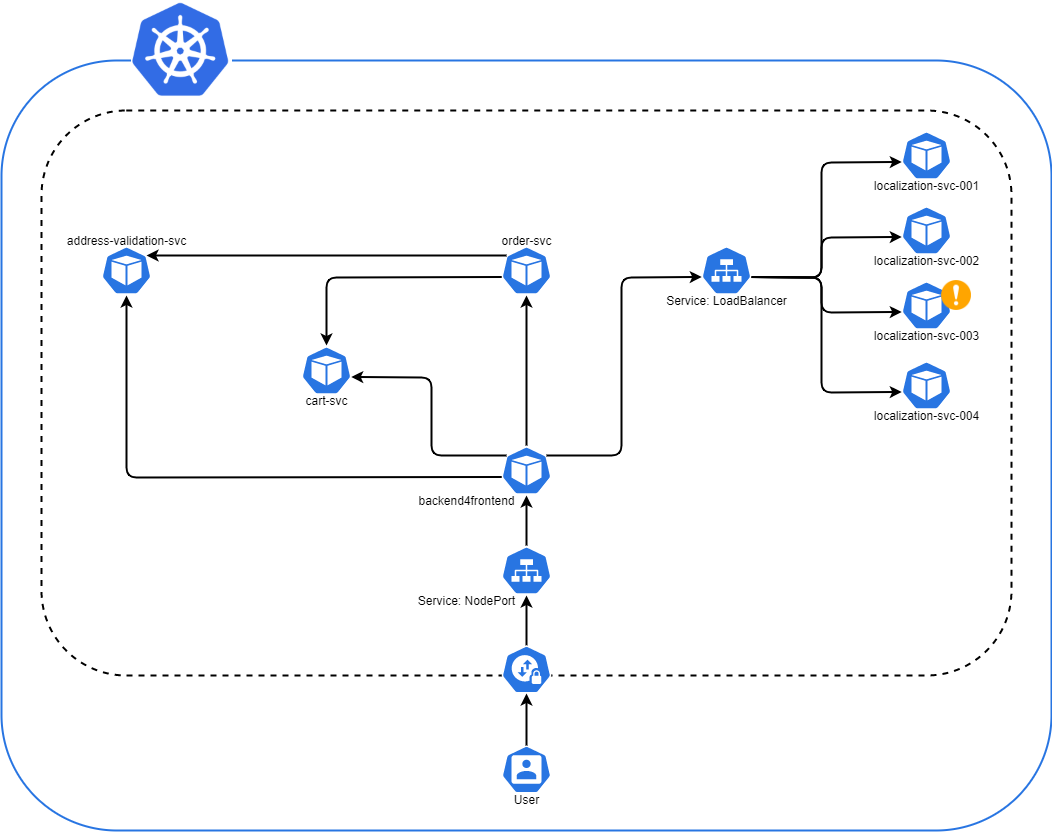

The diagram above was exported from draw.io. Its source (the exported page's mxGraphModel, read from the mxfile embedded in the PNG):
<mxGraphModel dx="1422" dy="924" grid="1" gridSize="10" guides="1" tooltips="1" connect="1" arrows="1" fold="1" page="1" pageScale="1" pageWidth="1169" pageHeight="827" math="0" shadow="0">
  <root>
    <mxCell id="0" />
    <mxCell id="1" parent="0" />
    <mxCell id="mCT56k5cqaSCgjo5j2c2-1" value="" style="rounded=1;whiteSpace=wrap;html=1;fillColor=none;strokeColor=#2875E2;strokeWidth=2;" parent="1" vertex="1">
      <mxGeometry x="100" y="130" width="1050" height="770" as="geometry" />
    </mxCell>
    <mxCell id="mCT56k5cqaSCgjo5j2c2-48" value="" style="rounded=1;whiteSpace=wrap;html=1;fillColor=none;strokeWidth=2;dashed=1;" parent="1" vertex="1">
      <mxGeometry x="140" y="180" width="970" height="565" as="geometry" />
    </mxCell>
    <mxCell id="mCT56k5cqaSCgjo5j2c2-35" value="" style="endArrow=classic;html=1;exitX=0.5;exitY=0;exitDx=0;exitDy=0;exitPerimeter=0;strokeWidth=2;entryX=0.5;entryY=1;entryDx=0;entryDy=0;entryPerimeter=0;" parent="1" source="mCT56k5cqaSCgjo5j2c2-8" target="mCT56k5cqaSCgjo5j2c2-18" edge="1">
      <mxGeometry width="50" height="50" relative="1" as="geometry">
        <mxPoint x="625" y="515" as="sourcePoint" />
        <mxPoint x="625" y="560" as="targetPoint" />
        <Array as="points" />
      </mxGeometry>
    </mxCell>
    <mxCell id="mCT56k5cqaSCgjo5j2c2-2" value="localization-svc-001" style="html=1;dashed=0;whitespace=wrap;fillColor=#2875E2;strokeColor=#ffffff;points=[[0.005,0.63,0],[0.1,0.2,0],[0.9,0.2,0],[0.5,0,0],[0.995,0.63,0],[0.72,0.99,0],[0.5,1,0],[0.28,0.99,0]];shape=mxgraph.kubernetes.icon;prIcon=pod;verticalAlign=middle;spacingTop=60;" parent="1" vertex="1">
      <mxGeometry x="1000" y="200" width="50" height="50" as="geometry" />
    </mxCell>
    <mxCell id="mCT56k5cqaSCgjo5j2c2-5" value="&lt;div&gt;localization-svc-002&lt;/div&gt;" style="html=1;dashed=0;whitespace=wrap;fillColor=#2875E2;strokeColor=#ffffff;points=[[0.005,0.63,0],[0.1,0.2,0],[0.9,0.2,0],[0.5,0,0],[0.995,0.63,0],[0.72,0.99,0],[0.5,1,0],[0.28,0.99,0]];shape=mxgraph.kubernetes.icon;prIcon=pod;verticalAlign=middle;spacingTop=60;" parent="1" vertex="1">
      <mxGeometry x="1000" y="275" width="50" height="50" as="geometry" />
    </mxCell>
    <mxCell id="mCT56k5cqaSCgjo5j2c2-6" value="&lt;div&gt;localization-svc-004&lt;/div&gt;" style="html=1;dashed=0;whitespace=wrap;fillColor=#2875E2;strokeColor=#ffffff;points=[[0.005,0.63,0],[0.1,0.2,0],[0.9,0.2,0],[0.5,0,0],[0.995,0.63,0],[0.72,0.99,0],[0.5,1,0],[0.28,0.99,0]];shape=mxgraph.kubernetes.icon;prIcon=pod;verticalAlign=middle;spacingTop=60;" parent="1" vertex="1">
      <mxGeometry x="1000" y="430" width="50" height="50" as="geometry" />
    </mxCell>
    <mxCell id="mCT56k5cqaSCgjo5j2c2-7" value="localization-svc-003" style="html=1;dashed=0;whitespace=wrap;fillColor=#2875E2;strokeColor=#ffffff;points=[[0.005,0.63,0],[0.1,0.2,0],[0.9,0.2,0],[0.5,0,0],[0.995,0.63,0],[0.72,0.99,0],[0.5,1,0],[0.28,0.99,0]];shape=mxgraph.kubernetes.icon;prIcon=pod;verticalAlign=middle;spacingTop=60;" parent="1" vertex="1">
      <mxGeometry x="1000" y="350" width="50" height="50" as="geometry" />
    </mxCell>
    <mxCell id="mCT56k5cqaSCgjo5j2c2-8" value="Service: NodePort" style="html=1;dashed=0;whitespace=wrap;fillColor=#2875E2;strokeColor=#ffffff;points=[[0.005,0.63,0],[0.1,0.2,0],[0.9,0.2,0],[0.5,0,0],[0.995,0.63,0],[0.72,0.99,0],[0.5,1,0],[0.28,0.99,0]];shape=mxgraph.kubernetes.icon;prIcon=svc;verticalAlign=middle;spacingTop=60;spacingRight=120;" parent="1" vertex="1">
      <mxGeometry x="600" y="615" width="50" height="50" as="geometry" />
    </mxCell>
    <mxCell id="mCT56k5cqaSCgjo5j2c2-9" value="" style="endArrow=classic;html=1;exitX=0.995;exitY=0.63;exitDx=0;exitDy=0;exitPerimeter=0;entryX=0.005;entryY=0.63;entryDx=0;entryDy=0;entryPerimeter=0;strokeWidth=2;" parent="1" source="mCT56k5cqaSCgjo5j2c2-17" target="mCT56k5cqaSCgjo5j2c2-2" edge="1">
      <mxGeometry width="50" height="50" relative="1" as="geometry">
        <mxPoint x="540" y="440" as="sourcePoint" />
        <mxPoint x="990" y="260" as="targetPoint" />
        <Array as="points">
          <mxPoint x="920" y="347" />
          <mxPoint x="920" y="232" />
        </Array>
      </mxGeometry>
    </mxCell>
    <mxCell id="mCT56k5cqaSCgjo5j2c2-10" value="" style="endArrow=classic;html=1;exitX=0.995;exitY=0.63;exitDx=0;exitDy=0;exitPerimeter=0;entryX=0.005;entryY=0.63;entryDx=0;entryDy=0;entryPerimeter=0;strokeWidth=2;" parent="1" target="mCT56k5cqaSCgjo5j2c2-5" edge="1">
      <mxGeometry width="50" height="50" relative="1" as="geometry">
        <mxPoint x="849.75" y="346.5" as="sourcePoint" />
        <mxPoint x="1000.25" y="231.5" as="targetPoint" />
        <Array as="points">
          <mxPoint x="920" y="347" />
          <mxPoint x="920" y="307" />
        </Array>
      </mxGeometry>
    </mxCell>
    <mxCell id="mCT56k5cqaSCgjo5j2c2-11" value="" style="endArrow=classic;html=1;exitX=0.995;exitY=0.63;exitDx=0;exitDy=0;exitPerimeter=0;entryX=0.005;entryY=0.63;entryDx=0;entryDy=0;entryPerimeter=0;strokeWidth=2;" parent="1" target="mCT56k5cqaSCgjo5j2c2-7" edge="1">
      <mxGeometry width="50" height="50" relative="1" as="geometry">
        <mxPoint x="849.75" y="346.5" as="sourcePoint" />
        <mxPoint x="1000.25" y="306.5" as="targetPoint" />
        <Array as="points">
          <mxPoint x="920" y="347" />
          <mxPoint x="920" y="382" />
        </Array>
      </mxGeometry>
    </mxCell>
    <mxCell id="mCT56k5cqaSCgjo5j2c2-12" value="" style="endArrow=classic;html=1;exitX=0.995;exitY=0.63;exitDx=0;exitDy=0;exitPerimeter=0;entryX=0.005;entryY=0.63;entryDx=0;entryDy=0;entryPerimeter=0;strokeWidth=2;" parent="1" target="mCT56k5cqaSCgjo5j2c2-6" edge="1">
      <mxGeometry width="50" height="50" relative="1" as="geometry">
        <mxPoint x="849.75" y="346.5" as="sourcePoint" />
        <mxPoint x="1000.25" y="231.5" as="targetPoint" />
        <Array as="points">
          <mxPoint x="920" y="347" />
          <mxPoint x="920" y="462" />
        </Array>
      </mxGeometry>
    </mxCell>
    <mxCell id="mCT56k5cqaSCgjo5j2c2-13" value="&lt;div&gt;address-validation-svc&lt;/div&gt;" style="html=1;dashed=0;whitespace=wrap;fillColor=#2875E2;strokeColor=#ffffff;points=[[0.005,0.63,0],[0.1,0.2,0],[0.9,0.2,0],[0.5,0,0],[0.995,0.63,0],[0.72,0.99,0],[0.5,1,0],[0.28,0.99,0]];shape=mxgraph.kubernetes.icon;prIcon=pod;verticalAlign=middle;spacingTop=0;spacingBottom=60;" parent="1" vertex="1">
      <mxGeometry x="200" y="315" width="50" height="50" as="geometry" />
    </mxCell>
    <mxCell id="mCT56k5cqaSCgjo5j2c2-14" value="order-svc" style="html=1;dashed=0;whitespace=wrap;fillColor=#2875E2;strokeColor=#ffffff;points=[[0.005,0.63,0],[0.1,0.2,0],[0.9,0.2,0],[0.5,0,0],[0.995,0.63,0],[0.72,0.99,0],[0.5,1,0],[0.28,0.99,0]];shape=mxgraph.kubernetes.icon;prIcon=pod;verticalAlign=middle;spacingTop=0;spacingBottom=60;" parent="1" vertex="1">
      <mxGeometry x="600" y="315" width="50" height="50" as="geometry" />
    </mxCell>
    <mxCell id="mCT56k5cqaSCgjo5j2c2-15" value="cart-svc" style="html=1;dashed=0;whitespace=wrap;fillColor=#2875E2;strokeColor=#ffffff;points=[[0.005,0.63,0],[0.1,0.2,0],[0.9,0.2,0],[0.5,0,0],[0.995,0.63,0],[0.72,0.99,0],[0.5,1,0],[0.28,0.99,0]];shape=mxgraph.kubernetes.icon;prIcon=pod;verticalAlign=middle;spacingTop=60;" parent="1" vertex="1">
      <mxGeometry x="400" y="415" width="50" height="50" as="geometry" />
    </mxCell>
    <mxCell id="mCT56k5cqaSCgjo5j2c2-16" value="" style="endArrow=classic;html=1;exitX=0.005;exitY=0.63;exitDx=0;exitDy=0;exitPerimeter=0;entryX=0.5;entryY=0;entryDx=0;entryDy=0;entryPerimeter=0;strokeWidth=2;" parent="1" source="mCT56k5cqaSCgjo5j2c2-14" target="mCT56k5cqaSCgjo5j2c2-15" edge="1">
      <mxGeometry width="50" height="50" relative="1" as="geometry">
        <mxPoint x="849.75" y="346.5" as="sourcePoint" />
        <mxPoint x="1000.25" y="306.5" as="targetPoint" />
        <Array as="points">
          <mxPoint x="425" y="347" />
        </Array>
      </mxGeometry>
    </mxCell>
    <mxCell id="mCT56k5cqaSCgjo5j2c2-17" value="Service: LoadBalancer" style="html=1;dashed=0;whitespace=wrap;fillColor=#2875E2;strokeColor=#ffffff;points=[[0.005,0.63,0],[0.1,0.2,0],[0.9,0.2,0],[0.5,0,0],[0.995,0.63,0],[0.72,0.99,0],[0.5,1,0],[0.28,0.99,0]];shape=mxgraph.kubernetes.icon;prIcon=svc;verticalAlign=middle;spacingTop=60;" parent="1" vertex="1">
      <mxGeometry x="800" y="315" width="50" height="50" as="geometry" />
    </mxCell>
    <mxCell id="mCT56k5cqaSCgjo5j2c2-18" value="backend4frontend" style="html=1;dashed=0;whitespace=wrap;fillColor=#2875E2;strokeColor=#ffffff;points=[[0.005,0.63,0],[0.1,0.2,0],[0.9,0.2,0],[0.5,0,0],[0.995,0.63,0],[0.72,0.99,0],[0.5,1,0],[0.28,0.99,0]];shape=mxgraph.kubernetes.icon;prIcon=pod;verticalAlign=middle;spacingTop=60;labelBackgroundColor=none;labelBorderColor=none;spacingRight=120;" parent="1" vertex="1">
      <mxGeometry x="600" y="515" width="50" height="50" as="geometry" />
    </mxCell>
    <mxCell id="mCT56k5cqaSCgjo5j2c2-20" value="" style="endArrow=classic;html=1;exitX=0.5;exitY=0;exitDx=0;exitDy=0;exitPerimeter=0;entryX=0.5;entryY=1;entryDx=0;entryDy=0;entryPerimeter=0;strokeWidth=2;" parent="1" source="mCT56k5cqaSCgjo5j2c2-18" edge="1">
      <mxGeometry width="50" height="50" relative="1" as="geometry">
        <mxPoint x="600.25" y="346.5" as="sourcePoint" />
        <mxPoint x="625" y="365" as="targetPoint" />
        <Array as="points" />
      </mxGeometry>
    </mxCell>
    <mxCell id="mCT56k5cqaSCgjo5j2c2-21" value="" style="endArrow=classic;html=1;exitX=0.1;exitY=0.2;exitDx=0;exitDy=0;exitPerimeter=0;entryX=0.995;entryY=0.63;entryDx=0;entryDy=0;entryPerimeter=0;strokeWidth=2;" parent="1" source="mCT56k5cqaSCgjo5j2c2-18" target="mCT56k5cqaSCgjo5j2c2-15" edge="1">
      <mxGeometry width="50" height="50" relative="1" as="geometry">
        <mxPoint x="625" y="515" as="sourcePoint" />
        <mxPoint x="625" y="365" as="targetPoint" />
        <Array as="points">
          <mxPoint x="530" y="525" />
          <mxPoint x="530" y="447" />
        </Array>
      </mxGeometry>
    </mxCell>
    <mxCell id="mCT56k5cqaSCgjo5j2c2-22" value="" style="endArrow=classic;html=1;entryX=0.005;entryY=0.63;entryDx=0;entryDy=0;entryPerimeter=0;exitX=0.9;exitY=0.2;exitDx=0;exitDy=0;exitPerimeter=0;strokeWidth=2;" parent="1" source="mCT56k5cqaSCgjo5j2c2-18" edge="1">
      <mxGeometry width="50" height="50" relative="1" as="geometry">
        <mxPoint x="680" y="530" as="sourcePoint" />
        <mxPoint x="800.25" y="346.5" as="targetPoint" />
        <Array as="points">
          <mxPoint x="720" y="525" />
          <mxPoint x="720" y="347" />
        </Array>
      </mxGeometry>
    </mxCell>
    <mxCell id="mCT56k5cqaSCgjo5j2c2-23" value="" style="endArrow=classic;html=1;exitX=0.005;exitY=0.63;exitDx=0;exitDy=0;exitPerimeter=0;entryX=0.5;entryY=1;entryDx=0;entryDy=0;entryPerimeter=0;strokeWidth=2;" parent="1" source="mCT56k5cqaSCgjo5j2c2-18" target="mCT56k5cqaSCgjo5j2c2-13" edge="1">
      <mxGeometry width="50" height="50" relative="1" as="geometry">
        <mxPoint x="425" y="415" as="sourcePoint" />
        <mxPoint x="600.25" y="346.5" as="targetPoint" />
        <Array as="points">
          <mxPoint x="225" y="547" />
        </Array>
      </mxGeometry>
    </mxCell>
    <mxCell id="mCT56k5cqaSCgjo5j2c2-24" value="" style="endArrow=classic;html=1;exitX=0.1;exitY=0.2;exitDx=0;exitDy=0;exitPerimeter=0;entryX=0.9;entryY=0.2;entryDx=0;entryDy=0;entryPerimeter=0;strokeWidth=2;" parent="1" target="mCT56k5cqaSCgjo5j2c2-13" edge="1">
      <mxGeometry width="50" height="50" relative="1" as="geometry">
        <mxPoint x="605" y="325" as="sourcePoint" />
        <mxPoint x="425" y="415" as="targetPoint" />
        <Array as="points" />
      </mxGeometry>
    </mxCell>
    <mxCell id="mCT56k5cqaSCgjo5j2c2-40" value="" style="shape=image;verticalLabelPosition=bottom;labelBackgroundColor=#ffffff;verticalAlign=top;aspect=fixed;imageAspect=0;image=data:image/png,(base64 omitted: 8672 chars);" parent="1" vertex="1">
      <mxGeometry x="1040" y="350" width="30" height="30" as="geometry" />
    </mxCell>
    <mxCell id="mCT56k5cqaSCgjo5j2c2-41" value="User" style="html=1;dashed=0;whitespace=wrap;fillColor=#2875E2;strokeColor=#ffffff;points=[[0.005,0.63,0],[0.1,0.2,0],[0.9,0.2,0],[0.5,0,0],[0.995,0.63,0],[0.72,0.99,0],[0.5,1,0],[0.28,0.99,0]];shape=mxgraph.kubernetes.icon;prIcon=user;labelBackgroundColor=none;fontColor=none;spacingTop=60;" parent="1" vertex="1">
      <mxGeometry x="600" y="815" width="50" height="48" as="geometry" />
    </mxCell>
    <mxCell id="mCT56k5cqaSCgjo5j2c2-44" value="" style="shape=image;verticalLabelPosition=bottom;labelBackgroundColor=#ffffff;verticalAlign=top;aspect=fixed;imageAspect=0;image=data:image/png,(base64 omitted: 29236 chars);imageBackground=#ffffff;strokeWidth=1;imageBorder=#FFFFFF;" parent="1" vertex="1">
      <mxGeometry x="230" y="70" width="100" height="100" as="geometry" />
    </mxCell>
    <mxCell id="mCT56k5cqaSCgjo5j2c2-45" value="" style="endArrow=classic;html=1;exitX=0.5;exitY=0;exitDx=0;exitDy=0;exitPerimeter=0;strokeWidth=2;entryX=0.5;entryY=1;entryDx=0;entryDy=0;entryPerimeter=0;" parent="1" source="mCT56k5cqaSCgjo5j2c2-46" target="mCT56k5cqaSCgjo5j2c2-8" edge="1">
      <mxGeometry width="50" height="50" relative="1" as="geometry">
        <mxPoint x="625" y="615" as="sourcePoint" />
        <mxPoint x="625" y="565" as="targetPoint" />
        <Array as="points" />
      </mxGeometry>
    </mxCell>
    <mxCell id="mCT56k5cqaSCgjo5j2c2-46" value="" style="html=1;dashed=0;whitespace=wrap;fillColor=#2875E2;strokeColor=#ffffff;points=[[0.005,0.63,0],[0.1,0.2,0],[0.9,0.2,0],[0.5,0,0],[0.995,0.63,0],[0.72,0.99,0],[0.5,1,0],[0.28,0.99,0]];shape=mxgraph.kubernetes.icon;prIcon=netpol;labelBackgroundColor=none;fontColor=none;" parent="1" vertex="1">
      <mxGeometry x="600" y="715" width="50" height="48" as="geometry" />
    </mxCell>
    <mxCell id="mCT56k5cqaSCgjo5j2c2-47" value="" style="endArrow=classic;html=1;exitX=0.5;exitY=0;exitDx=0;exitDy=0;exitPerimeter=0;strokeWidth=2;entryX=0.5;entryY=1;entryDx=0;entryDy=0;entryPerimeter=0;" parent="1" source="mCT56k5cqaSCgjo5j2c2-41" target="mCT56k5cqaSCgjo5j2c2-46" edge="1">
      <mxGeometry width="50" height="50" relative="1" as="geometry">
        <mxPoint x="625" y="815" as="sourcePoint" />
        <mxPoint x="625" y="665" as="targetPoint" />
        <Array as="points" />
      </mxGeometry>
    </mxCell>
  </root>
</mxGraphModel>